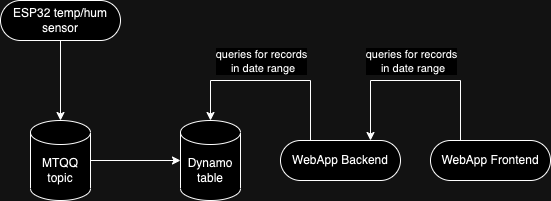

The diagram above was exported from draw.io. Its source (the exported page's mxGraphModel, read from the mxfile embedded in the PNG):
<mxGraphModel dx="1434" dy="790" grid="1" gridSize="10" guides="1" tooltips="1" connect="1" arrows="1" fold="1" page="1" pageScale="1" pageWidth="827" pageHeight="1169" math="0" shadow="0">
  <root>
    <mxCell id="WIyWlLk6GJQsqaUBKTNV-0" />
    <mxCell id="WIyWlLk6GJQsqaUBKTNV-1" parent="WIyWlLk6GJQsqaUBKTNV-0" />
    <mxCell id="DKUKovQFjpnbkkbBXLS5-1" value="" style="edgeStyle=orthogonalEdgeStyle;rounded=0;orthogonalLoop=1;jettySize=auto;html=1;" edge="1" parent="WIyWlLk6GJQsqaUBKTNV-1" source="WIyWlLk6GJQsqaUBKTNV-3" target="DKUKovQFjpnbkkbBXLS5-0">
      <mxGeometry relative="1" as="geometry" />
    </mxCell>
    <mxCell id="WIyWlLk6GJQsqaUBKTNV-3" value="ESP32 temp/hum sensor" style="rounded=1;whiteSpace=wrap;html=1;fontSize=12;glass=0;strokeWidth=1;shadow=0;arcSize=50;" parent="WIyWlLk6GJQsqaUBKTNV-1" vertex="1">
      <mxGeometry x="40" y="100" width="120" height="40" as="geometry" />
    </mxCell>
    <mxCell id="DKUKovQFjpnbkkbBXLS5-3" value="" style="edgeStyle=orthogonalEdgeStyle;rounded=0;orthogonalLoop=1;jettySize=auto;html=1;" edge="1" parent="WIyWlLk6GJQsqaUBKTNV-1" source="DKUKovQFjpnbkkbBXLS5-0" target="DKUKovQFjpnbkkbBXLS5-2">
      <mxGeometry relative="1" as="geometry" />
    </mxCell>
    <mxCell id="DKUKovQFjpnbkkbBXLS5-0" value="MTQQ topic" style="shape=cylinder3;whiteSpace=wrap;html=1;boundedLbl=1;backgroundOutline=1;size=12;" vertex="1" parent="WIyWlLk6GJQsqaUBKTNV-1">
      <mxGeometry x="70" y="220" width="60" height="80" as="geometry" />
    </mxCell>
    <mxCell id="DKUKovQFjpnbkkbBXLS5-2" value="Dynamo table" style="shape=cylinder3;whiteSpace=wrap;html=1;boundedLbl=1;backgroundOutline=1;size=12;" vertex="1" parent="WIyWlLk6GJQsqaUBKTNV-1">
      <mxGeometry x="220" y="220" width="60" height="80" as="geometry" />
    </mxCell>
    <mxCell id="DKUKovQFjpnbkkbBXLS5-9" value="" style="edgeStyle=orthogonalEdgeStyle;rounded=0;orthogonalLoop=1;jettySize=auto;html=1;exitX=0.25;exitY=0;exitDx=0;exitDy=0;" edge="1" parent="WIyWlLk6GJQsqaUBKTNV-1" source="DKUKovQFjpnbkkbBXLS5-5" target="DKUKovQFjpnbkkbBXLS5-2">
      <mxGeometry relative="1" as="geometry">
        <Array as="points">
          <mxPoint x="350" y="180" />
          <mxPoint x="250" y="180" />
        </Array>
      </mxGeometry>
    </mxCell>
    <mxCell id="DKUKovQFjpnbkkbBXLS5-10" value="queries for records&lt;br&gt;&amp;nbsp;in date range" style="edgeLabel;html=1;align=center;verticalAlign=middle;resizable=0;points=[];" vertex="1" connectable="0" parent="DKUKovQFjpnbkkbBXLS5-9">
      <mxGeometry x="0.7297" relative="1" as="geometry">
        <mxPoint x="50" y="-33" as="offset" />
      </mxGeometry>
    </mxCell>
    <mxCell id="DKUKovQFjpnbkkbBXLS5-5" value="WebApp Backend" style="rounded=1;whiteSpace=wrap;html=1;fontSize=12;glass=0;strokeWidth=1;shadow=0;arcSize=50;" vertex="1" parent="WIyWlLk6GJQsqaUBKTNV-1">
      <mxGeometry x="320" y="240" width="120" height="40" as="geometry" />
    </mxCell>
    <mxCell id="DKUKovQFjpnbkkbBXLS5-11" value="" style="edgeStyle=orthogonalEdgeStyle;rounded=0;orthogonalLoop=1;jettySize=auto;html=1;entryX=0.75;entryY=0;entryDx=0;entryDy=0;exitX=0.25;exitY=0;exitDx=0;exitDy=0;" edge="1" parent="WIyWlLk6GJQsqaUBKTNV-1" source="DKUKovQFjpnbkkbBXLS5-6" target="DKUKovQFjpnbkkbBXLS5-5">
      <mxGeometry relative="1" as="geometry">
        <Array as="points">
          <mxPoint x="500" y="180" />
          <mxPoint x="410" y="180" />
        </Array>
      </mxGeometry>
    </mxCell>
    <mxCell id="DKUKovQFjpnbkkbBXLS5-6" value="WebApp Frontend" style="rounded=1;whiteSpace=wrap;html=1;fontSize=12;glass=0;strokeWidth=1;shadow=0;arcSize=50;" vertex="1" parent="WIyWlLk6GJQsqaUBKTNV-1">
      <mxGeometry x="470" y="240" width="120" height="40" as="geometry" />
    </mxCell>
    <mxCell id="DKUKovQFjpnbkkbBXLS5-12" value="queries for records&lt;br&gt;&amp;nbsp;in date range" style="edgeLabel;html=1;align=center;verticalAlign=middle;resizable=0;points=[];" vertex="1" connectable="0" parent="WIyWlLk6GJQsqaUBKTNV-1">
      <mxGeometry x="450" y="160" as="geometry" />
    </mxCell>
  </root>
</mxGraphModel>